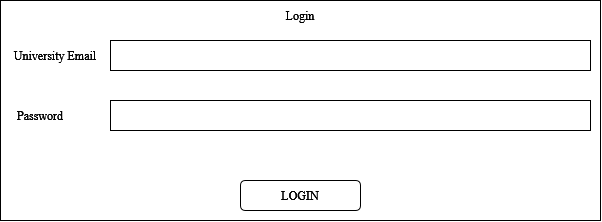

The diagram above was exported from draw.io. Its source (the exported page's mxGraphModel, read from the mxfile embedded in the PNG):
<mxGraphModel dx="717" dy="777" grid="1" gridSize="10" guides="1" tooltips="1" connect="1" arrows="1" fold="1" page="1" pageScale="1" pageWidth="1600" pageHeight="900" math="0" shadow="0">
  <root>
    <mxCell id="0" />
    <mxCell id="1" parent="0" />
    <mxCell id="WoL8IF-1jBqMzSVCshiR-1" parent="1" style="rounded=0;whiteSpace=wrap;html=1;" value="" vertex="1">
      <mxGeometry height="220" width="600" as="geometry" />
    </mxCell>
    <mxCell id="WoL8IF-1jBqMzSVCshiR-2" parent="1" style="text;html=1;whiteSpace=wrap;strokeColor=none;fillColor=none;align=center;verticalAlign=middle;rounded=0;" value="Login" vertex="1">
      <mxGeometry height="30" width="60" x="270" as="geometry" />
    </mxCell>
    <mxCell id="WoL8IF-1jBqMzSVCshiR-3" parent="1" style="text;html=1;whiteSpace=wrap;strokeColor=none;fillColor=none;align=center;verticalAlign=middle;rounded=0;" value="University Email" vertex="1">
      <mxGeometry height="30" width="90" x="10" y="40" as="geometry" />
    </mxCell>
    <mxCell id="WoL8IF-1jBqMzSVCshiR-4" parent="1" style="rounded=0;whiteSpace=wrap;html=1;" value="" vertex="1">
      <mxGeometry height="30" width="480" x="110" y="40" as="geometry" />
    </mxCell>
    <mxCell id="WoL8IF-1jBqMzSVCshiR-5" parent="1" style="text;html=1;whiteSpace=wrap;strokeColor=none;fillColor=none;align=center;verticalAlign=middle;rounded=0;" value="Password" vertex="1">
      <mxGeometry height="30" width="60" x="10" y="100" as="geometry" />
    </mxCell>
    <mxCell id="WoL8IF-1jBqMzSVCshiR-6" parent="1" style="rounded=0;whiteSpace=wrap;html=1;" value="" vertex="1">
      <mxGeometry height="30" width="480" x="110" y="100" as="geometry" />
    </mxCell>
    <mxCell id="WoL8IF-1jBqMzSVCshiR-7" parent="1" style="rounded=1;whiteSpace=wrap;html=1;roundedPerimeter=1;" value="LOGIN" vertex="1">
      <mxGeometry height="30" width="120" x="240" y="180" as="geometry" />
    </mxCell>
  </root>
</mxGraphModel>